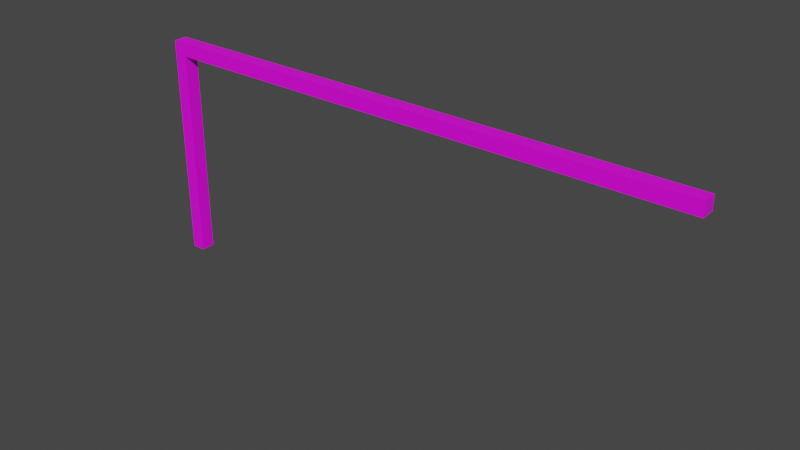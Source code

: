# Source: wood.blend  (saved by Blender 2.92.15; exported with 4.5.12 LTS)
import bpy
from mathutils import Matrix  # noqa: F401  (used for matrix-valued properties, if any)

bpy.ops.wm.read_factory_settings(use_empty=True)
scene = bpy.context.scene
scene.name = 'Scene'

# ---- collections
col_collection = bpy.data.collections.new('Collection'); scene.collection.children.link(col_collection)

# ---- images (referenced by path relative to the original .blend; pixels are not part of the script)
import os
ASSET_DIR = os.environ.get("B2B_ASSET_DIR", "")  # directory of the original .blend (textures are referenced by path, not embedded)
HERE = os.path.dirname(os.path.abspath(__file__))  # packed textures are extracted next to this script under _unpacked/

def load_image(name, relpath, width, height, colorspace="sRGB"):
    """Load a texture the original file referenced (path relative to the .blend, or extracted next to this script)."""
    p = next((c for c in (os.path.join(HERE, relpath), os.path.join(ASSET_DIR, relpath)) if relpath and os.path.exists(c)), "")
    if p:
        img = bpy.data.images.load(p, check_existing=True)
        img.name = name
    else:  # same state as the original file: an image datablock whose file is absent (Cycles renders it pink)
        img = bpy.data.images.new(name, width, height)
        img.source = "FILE"
        img.filepath = "//" + (relpath or name)
    img.colorspace_settings.name = colorspace
    return img
img_preview = load_image('Preview', '', 4096, 4096, 'sRGB')
img_woodenfencewithlight_wood_basecolor_png = load_image('WoodenFenceWithLight_wood_BaseColor.png', 'WoodenFenceWithLight_wood_BaseColor.png', 1024, 1024, 'sRGB')

# ---- materials (node trees are filled in below, after node groups)
mat_wood = bpy.data.materials.new('wood')
mat_wood.use_transparent_shadow = False

# ---- material node trees
mat_wood.use_nodes = True; mat_wood.node_tree.nodes.clear()
_N = mat_wood.node_tree.nodes; _L = mat_wood.node_tree.links
n0 = _N.new('ShaderNodeOutputMaterial'); n0.name = 'Material Output'; n0.location = (300, 300)
n1 = _N.new('ShaderNodeBsdfPrincipled'); n1.name = 'Principled BSDF'; n1.location = (10, 300)
n1.distribution = 'GGX'
n1.subsurface_method = 'BURLEY'
n1.inputs[3].default_value = 1.45
n1.inputs[27].default_value = (0.0, 0.0, 0.0, 1.0)
n1.inputs[28].default_value = 1.0
n2 = _N.new('ShaderNodeTexImage'); n2.name = 'Image Texture'; n2.location = (-708, 268)
n2.image = img_preview
n3 = _N.new('ShaderNodeTexImage'); n3.name = 'Image Texture.001'; n3.location = (-710, -5)
n3.image = img_woodenfencewithlight_wood_basecolor_png
_L.new(n1.outputs[0], n0.inputs[0])
_L.new(n3.outputs[0], n1.inputs[0])
n0.is_active_output = True

# ---- world
world_world = bpy.data.worlds.new('World'); scene.world = world_world
world_world.use_nodes = True; world_world.node_tree.nodes.clear()
_N = world_world.node_tree.nodes; _L = world_world.node_tree.links
n0 = _N.new('ShaderNodeOutputWorld'); n0.name = 'World Output'; n0.location = (300, 300)
n1 = _N.new('ShaderNodeBackground'); n1.name = 'Background'; n1.location = (10, 300)
n1.inputs[0].default_value = (0.05088, 0.05088, 0.05088, 1.0)
_L.new(n1.outputs[0], n0.inputs[0])
n0.is_active_output = True
world_world.color = (0.05088, 0.05088, 0.05088)
world_world.use_sun_shadow = False
world_world.sun_shadow_jitter_overblur = 0.0

# ---- meshes
me_cube_002 = bpy.data.meshes.new('Cube.002')
me_cube_002.from_pydata([(8.665, -0.175, 0.932), (8.665, 0.175, 0.932), (8.665, -0.175, 1.277), (8.665, 0.175, 1.277), (-5.035, 0.175, 1.277), (-5.035, -0.175, 1.277), (-5.385, 0.175, 1.277), (-5.385, -0.175, 1.277), (-5.035, 0.175, 0.932), (-5.035, 0.175, -4.418), (-5.035, -0.175, 0.932), (-5.035, -0.175, -4.418), (-5.385, -0.175, -4.418), (-5.385, -0.175, 0.932), (-5.385, 0.175, -4.418), (-5.385, 0.175, 0.932)], [], [(8, 1, 0, 10), (1, 3, 2, 0), (13, 15, 14, 12), (8, 10, 11, 9), (9, 11, 12, 14), (6, 7, 5, 4), (15, 13, 7, 6), (10, 0, 2, 5), (4, 5, 2, 3), (11, 10, 13, 12), (4, 3, 1, 8), (8, 15, 6, 4), (14, 15, 8, 9), (13, 10, 5, 7)])
_uv = me_cube_002.uv_layers.new(name='UVMap')
_uv.uv.foreach_set('vector', [1.001, 0.103, 0.001094, 0.103, 0.001094, 0.07741, 1.001, 0.07741, 0.1774, 0.1785, 0.1522, 0.1785, 0.1522, 0.1529, 0.1774, 0.1529, 0.1015, 0.05109, 0.1015, 0.02555, 0.492, 0.02555, 0.492, 0.0511, 0.1015, 0.1022, 0.1015, 0.07664, 0.492, 0.07664, 0.492, 0.1022, 0.1522, 0.1277, 0.1522, 0.1022, 0.1777, 0.1022, 0.1777, 0.1277, 0.1266, 0.1533, 0.1266, 0.1277, 0.1522, 0.1277, 0.1522, 0.1533, 0.1015, 0.1277, 0.1015, 0.1022, 0.1266, 0.1022, 0.1266, 0.1277, 1.001, 0.07741, 0.001094, 0.07741, 0.001094, 0.05223, 1.001, 0.05223, 1.001, 0.02668, 1.001, 0.05223, 0.001094, 0.05223, 0.001094, 0.02668, 0.492, 0.07664, 0.1015, 0.07664, 0.1015, 0.05109, 0.492, 0.0511, 1.001, 0.02668, 0.001094, 0.02668, 0.001094, 0.001497, 1.001, 0.001497, 0.1268, 0.1531, 0.1013, 0.1531, 0.1013, 0.1279, 0.1268, 0.1279, 0.492, 0.02555, 0.1015, 0.02555, 0.1015, 2.271e-07, 0.492, 0.0, 0.1777, 0.1529, 0.1522, 0.1529, 0.1522, 0.1277, 0.1777, 0.1277])
me_cube_002.materials.append(mat_wood)
me_cube_002.use_remesh_fix_poles = True
me_cube_002.use_remesh_preserve_attributes = False
me_cube_002.use_mirror_vertex_groups = False
me_cube_002.update()

# ---- objects
ob_cube = bpy.data.objects.new('Cube', me_cube_002)

# ---- transforms, parenting, visibility, modifiers, constraints
ob_cube.location = (5.21, 3.03e-09, 4.415)
ob_cube.lineart.crease_threshold = 0.0

# ---- collection membership
col_collection.objects.link(ob_cube)

# ---- scene / render settings (as saved in the file)
scene.frame_start = 1; scene.frame_end = 250; scene.frame_set(171)
scene.render.engine = 'BLENDER_EEVEE_NEXT'
scene.cycles.use_denoising = False
scene.cycles.samples = 128
scene.cycles.sampling_pattern = 'TABULATED_SOBOL'
scene.cycles.use_adaptive_sampling = False
scene.cycles.use_light_tree = False
scene.view_settings.view_transform = 'Filmic'
bpy.context.view_layer.update()

# ---- added for rendering (the .blend has no active camera and no usable light): camera, sun
cam_auto = bpy.data.cameras.new('AutoCamera')
cam_auto.lens = 50.0
cam_auto.sensor_width = 36.0
cam_auto.clip_end = 1000.0
ob_auto_camera = bpy.data.objects.new('AutoCamera', cam_auto)
scene.collection.objects.link(ob_auto_camera)
ob_auto_camera.location = (20.8804, -16.8365, 14.0691)
ob_auto_camera.rotation_euler = (1.09748, -7.21219e-08, 0.694738)
scene.camera = ob_auto_camera
light_auto_sun = bpy.data.lights.new('AutoSun', 'SUN')
light_auto_sun.energy = 3.0
light_auto_sun.angle = 0.0523599
ob_auto_sun = bpy.data.objects.new('AutoSun', light_auto_sun)
scene.collection.objects.link(ob_auto_sun)
ob_auto_sun.rotation_euler = (0.872665, 0.174533, 0.523599)
bpy.context.view_layer.update()
